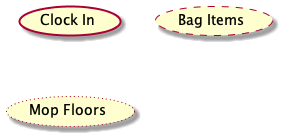

The diagram above was rendered by PlantUML. Its source (embedded in the PNG):
@startuml
'Example: Use Case Line Type

'Create an use_case with a bold line.
usecase (Clock In) #line.bold

'Create an use_case with a dashed line.
(Bag Items) #line.dashed

'Create an use_case with a dotted line.
(Mop Floors) #line.dotted

@enduml